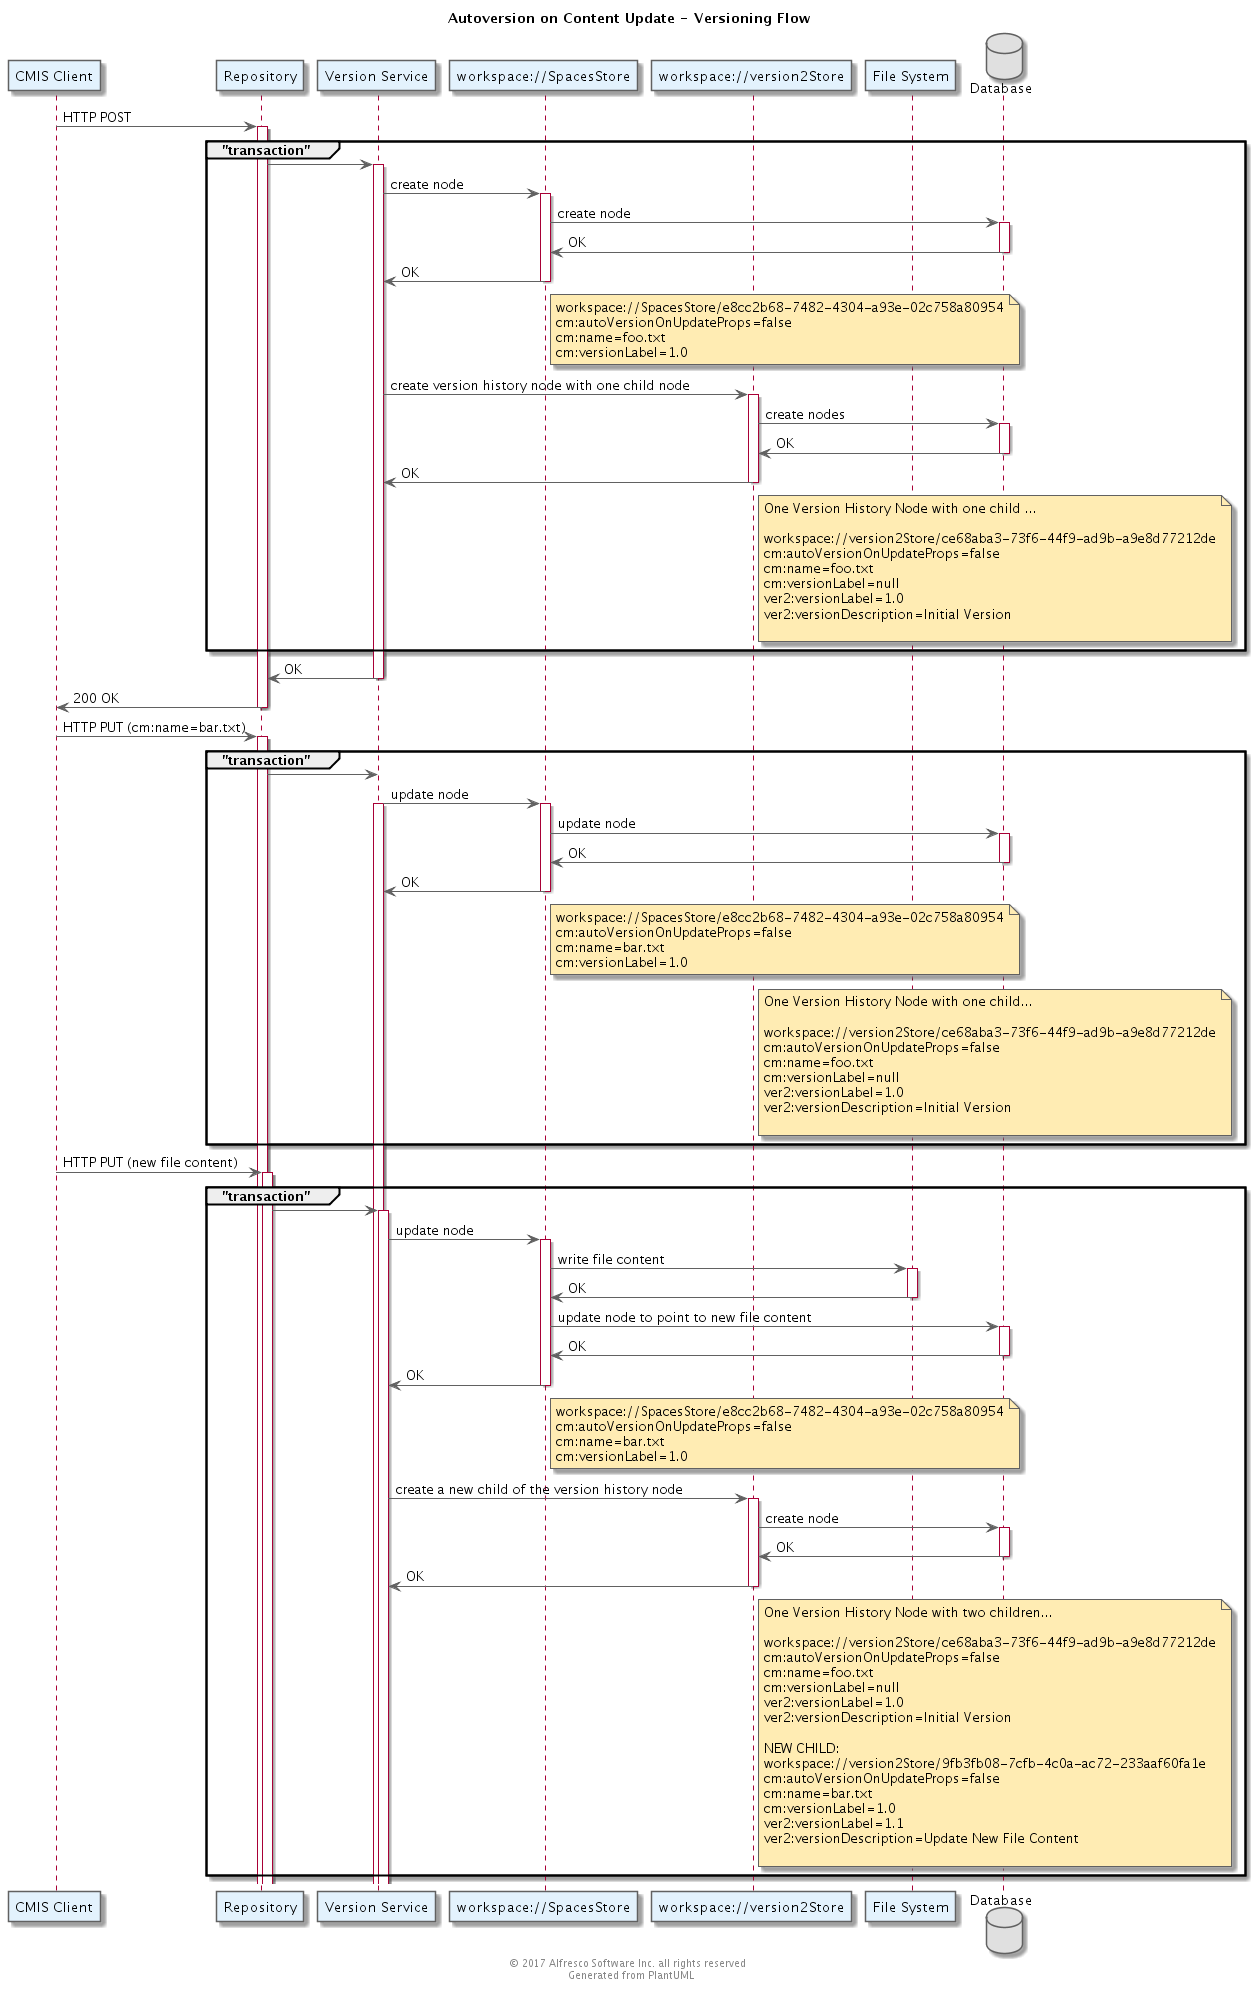

The diagram above was rendered by PlantUML. Its source (embedded in the PNG):
@startuml
' Use straight lines
skinparam linetype ortho

' Color Scheme
' Selected from Google Material Design color palette: https://material.google.com/style/color.html#color-color-palette
skinparam backgroundColor white

skinparam actorBorderColor #616161

skinparam classArrowColor #616161
skinparam classBackgroundColor #FFF9C4
skinparam classBorderColor #616161

skinparam componentArrowColor #616161
skinparam componentBackgroundColor #FFF8E1
skinparam componentBorderColor #616161

skinparam nodeArrowColor #616161
skinParam nodeBackgroundColor #E0F7FA
skinParam nodeBorderColor #616161

skinparam objectArrowColor #616161
skinParam objectBackgroundColor #FFEBEE
skinParam objectBorderColor #616161

skinparam queueArrowColor #616161
skinParam queueBackgroundColor #F3E5F5
skinParam queueBorderColor #616161

skinparam databaseArrowColor #616161
skinParam databaseBackgroundColor #E0E0E0
skinParam databaseBorderColor #616161

skinparam frameBackgroundColor #E0F7FA
skinparam frameBorderColor #616161

skinparam entityBackgroundColor #F9FBE7
skinparam entityBorderColor #616161

skinparam participantBackgroundColor #E3F2FD
skinparam participantBorderColor #616161

skinparam noteBackgroundColor #FFECB3
skinparam noteBorderColor #616161

'  Stamp the files as generated and copyrighted
center footer © 2017 Alfresco Software Inc. all rights reserved \n Generated from PlantUML

Title: Autoversion on Content Update - Versioning Flow

participant "CMIS Client" as C
participant "Repository" as R
participant "Version Service" as V
participant "workspace://SpacesStore" as SS
participant "workspace://version2Store" as VS
participant "File System" as FS
database "Database" as DB

C->R:HTTP POST
activate R
group "transaction"
R->V
activate V

V->SS: create node
activate SS
SS->DB: create node
activate DB
DB->SS: OK
deactivate DB
SS->V: OK
deactivate SS
note right of SS
workspace://SpacesStore/e8cc2b68-7482-4304-a93e-02c758a80954
cm:autoVersionOnUpdateProps=false
cm:name=foo.txt
cm:versionLabel=1.0
end note
V->VS: create version history node with one child node
activate VS
VS->DB: create nodes
activate DB
DB->VS: OK
deactivate DB
VS->V: OK
deactivate VS
note right of VS
One Version History Node with one child ...

workspace://version2Store/ce68aba3-73f6-44f9-ad9b-a9e8d77212de
cm:autoVersionOnUpdateProps=false
cm:name=foo.txt
cm:versionLabel=null
ver2:versionLabel=1.0
ver2:versionDescription=Initial Version

end note
end
V->R: OK
deactivate V
R->C: 200 OK
deactivate R

C->R:HTTP PUT (cm:name=bar.txt)
activate R
group "transaction"
R->V
V->SS: update node
activate V
activate SS
SS->DB: update node
activate DB
DB->SS: OK
deactivate DB
SS->V: OK
deactivate SS
note right of SS
workspace://SpacesStore/e8cc2b68-7482-4304-a93e-02c758a80954
cm:autoVersionOnUpdateProps=false
cm:name=bar.txt
cm:versionLabel=1.0
end note

note right of VS
One Version History Node with one child...

workspace://version2Store/ce68aba3-73f6-44f9-ad9b-a9e8d77212de
cm:autoVersionOnUpdateProps=false
cm:name=foo.txt
cm:versionLabel=null
ver2:versionLabel=1.0
ver2:versionDescription=Initial Version

end note

end

C->R:HTTP PUT (new file content)
activate R
group "transaction"
R->V
activate V
V->SS: update node
activate SS
SS->FS: write file content
activate FS
FS->SS: OK
deactivate FS
SS->DB: update node to point to new file content
activate DB
DB->SS: OK
deactivate DB
SS->V: OK
deactivate SS
note right of SS
workspace://SpacesStore/e8cc2b68-7482-4304-a93e-02c758a80954
cm:autoVersionOnUpdateProps=false
cm:name=bar.txt
cm:versionLabel=1.0
end note
V->VS: create a new child of the version history node
activate VS
VS->DB: create node
activate DB
DB->VS: OK
deactivate DB
VS->V: OK
deactivate VS
note right of VS
One Version History Node with two children...

workspace://version2Store/ce68aba3-73f6-44f9-ad9b-a9e8d77212de
cm:autoVersionOnUpdateProps=false
cm:name=foo.txt
cm:versionLabel=null
ver2:versionLabel=1.0
ver2:versionDescription=Initial Version

NEW CHILD:
workspace://version2Store/9fb3fb08-7cfb-4c0a-ac72-233aaf60fa1e
cm:autoVersionOnUpdateProps=false
cm:name=bar.txt
cm:versionLabel=1.0
ver2:versionLabel=1.1
ver2:versionDescription=Update New File Content

end note
end

@enduml